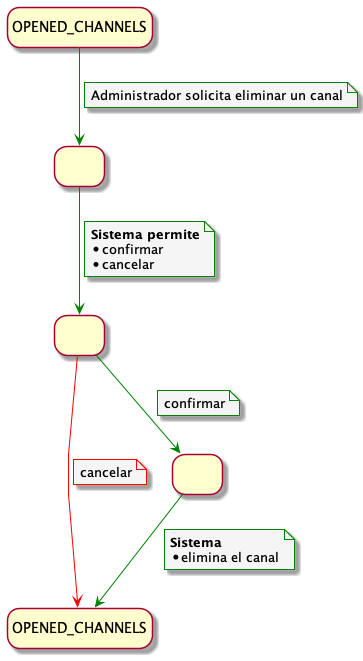

The diagram above was rendered by PlantUML. Its source (embedded in the PNG):
@startuml RemoveChannelUseCase

!include ../../../../config/config.puml


state INITIAL as "OPENED_CHANNELS"
state END as "OPENED_CHANNELS"
state 1 as " "
state 2 as " "
state 3 as " "

INITIAL --> 1 
note on link
Administrador solicita eliminar un canal
end note

1 --> 2 
note on link 
 <b>Sistema permite</b>
 * confirmar
 * cancelar
end note

2 -down[#red]-> END
note on link
cancelar
end note 

2 -down-> 3 
note on link
confirmar
end note 

3 -down-> END
note on link
<b>Sistema</b> 
* elimina el canal
end note 

@enduml